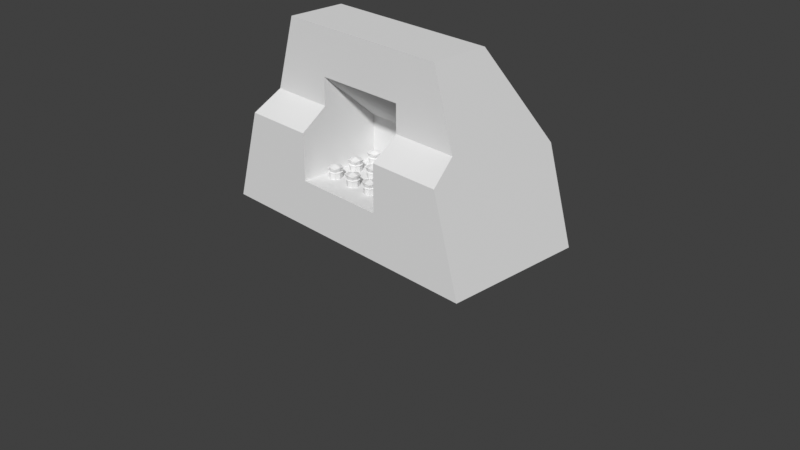 # Source: health_juice_machine.blend  (saved by Blender 4.5.91; exported with 4.5.12 LTS)
import bpy
from mathutils import Matrix  # noqa: F401  (used for matrix-valued properties, if any)

bpy.ops.wm.read_factory_settings(use_empty=True)
scene = bpy.context.scene
scene.name = 'Scene'

# ---- collections
col_collection = bpy.data.collections.new('Collection'); scene.collection.children.link(col_collection)

# ---- materials (node trees are filled in below, after node groups)
mat_metal_plate = bpy.data.materials.new('metal_plate')
mat_metal_reflect = bpy.data.materials.new('metal_reflect')
mat_glass = bpy.data.materials.new('glass')
mat_cork = bpy.data.materials.new('cork')

# ---- material node trees

# ---- world
world_world = bpy.data.worlds.new('World'); scene.world = world_world
world_world.use_nodes = True; world_world.node_tree.nodes.clear()
_N = world_world.node_tree.nodes; _L = world_world.node_tree.links
n0 = _N.new('ShaderNodeOutputWorld'); n0.name = 'World Output'; n0.location = (200, 100)
n1 = _N.new('ShaderNodeBackground'); n1.name = 'Background'; n1.location = (-200, 100)
n1.inputs[0].default_value = (0.05088, 0.05088, 0.05088, 1.0)
_L.new(n1.outputs[0], n0.inputs[0])
n0.is_active_output = True
world_world.color = (0.05088, 0.05088, 0.05088)
world_world.sun_shadow_jitter_overblur = 0.0

# ---- cameras
cam_camera = bpy.data.cameras.new('Camera')
cam_camera.clip_end = 100.0
cam_camera.ortho_scale = 7.314

# ---- meshes
me_health_machine = bpy.data.meshes.new('health_machine')
me_health_machine.from_pydata([(1.577, 0.7577, 0.0), (0.9774, -0.5096, 2.0), (1.577, -0.5096, 0.0), (-1.568, 0.7577, 0.0), (-0.9676, -0.5096, 2.0), (-1.568, -0.5096, 0.0), (1.277, 0.7577, 1.0), (-1.268, 0.7577, 1.0), (0.9774, 0.1182, 2.0), (-0.9676, 0.1182, 2.0), (-0.5, -0.5096, 0.5), (-0.5, -0.5096, 1.5), (0.5, -0.5096, 1.5), (0.5, -0.5096, 0.5), (-0.5, 0.1182, 0.5), (-0.5, 0.1182, 0.954), (0.5, 0.1182, 0.954), (0.5, 0.1182, 0.5), (1.427, 0.7577, 0.5), (-1.206, -0.5096, 1.206), (1.215, -0.5096, 1.206), (-1.418, 0.7577, 0.5), (-0.5, -0.5096, 1.206), (0.5, -0.5096, 1.206), (1.277, -0.7947, 1.0), (1.577, -0.7947, 0.0), (-1.568, -0.7947, 0.0), (0.5, -0.7947, 1.0), (0.5, -0.7947, 0.5), (-0.5, -0.7947, 0.5), (-1.268, -0.7947, 1.0), (-0.5, -0.7947, 1.0)], [], [(8, 9, 4, 1), (10, 22, 31, 29), (3, 0, 2, 5), (21, 7, 6, 18), (18, 6, 8, 1, 20), (19, 4, 9, 7, 21), (6, 7, 9, 8), (12, 11, 15, 16), (1, 4, 11, 12), (20, 1, 12, 23), (2, 20, 24, 25), (17, 16, 15, 14), (11, 22, 10, 14, 15), (10, 13, 17, 14), (13, 23, 12, 16, 17), (4, 19, 22, 11), (22, 19, 30, 31), (5, 19, 21, 3), (0, 18, 20, 2), (3, 21, 18, 0), (26, 25, 28, 29), (30, 26, 29, 31), (25, 24, 27, 28), (13, 10, 29, 28), (20, 23, 27, 24), (23, 13, 28, 27), (19, 5, 26, 30), (5, 2, 25, 26)])
me_health_machine.polygons.foreach_set('material_index', [0, 0, 0, 0, 0, 0, 0, 0, 0, 0, 0, 0, 0, 1, 0, 0, 0, 0, 0, 0, 0, 0, 0, 1, 0, 0, 0, 0])
_uv = me_health_machine.uv_layers.new(name='UVMap')
_uv.uv.foreach_set('vector', [1.475, 0.8876, -0.4704, 0.8876, -0.4704, 0.2598, 1.475, 0.2598, 0.2598, 0.1438, 0.2598, 0.8503, -0.02523, 0.6438, -0.02523, 0.1438, -1.07, 1.527, 2.075, 1.527, 2.075, 0.2598, -1.07, 0.2598, -0.9204, 0.1438, -0.7704, 0.6438, 1.775, 0.6438, 1.925, 0.1438, 1.527, 0.1438, 1.527, 0.6438, 0.8876, 1.644, 0.2598, 1.644, 0.2598, 0.8503, 0.2598, 0.8503, 0.2598, 1.644, 0.8876, 1.644, 1.527, 0.6438, 1.527, 0.1438, 1.775, 0.6438, -0.7704, 0.6438, -0.4704, 1.644, 1.475, 1.644, 0.9972, 0.2598, -0.002814, 0.2598, -0.002814, 0.8876, 0.9972, 0.8876, 1.475, 1.644, -0.4704, 1.644, -0.002814, 1.144, 0.9972, 1.144, 1.713, 0.8503, 1.475, 1.644, 0.9972, 1.144, 0.9972, 0.8503, 0.2598, -0.3562, 0.2598, 0.8503, -0.02523, 0.6438, -0.02523, -0.3562, 0.9972, 0.1438, 0.9972, 0.5978, -0.002814, 0.5978, -0.002814, 0.1438, 0.2598, 1.144, 0.2598, 0.8503, 0.2598, 0.1438, 0.8876, 0.1438, 0.8876, 0.5978, -0.002814, 0.2598, 0.9972, 0.2598, 0.9972, 0.8876, -0.002814, 0.8876, 0.2598, 0.1438, 0.2598, 0.8503, 0.2598, 1.144, 0.8876, 0.5978, 0.8876, 0.1438, -0.4704, 1.644, -0.7084, 0.8503, -0.002814, 0.8503, -0.002814, 1.144, -0.002814, 0.2598, -0.7084, 0.2598, -0.7704, -0.02523, -0.002814, -0.02523, 0.2598, -0.3562, 0.2598, 0.8503, 1.527, 0.1438, 1.527, -0.3562, 1.527, -0.3562, 1.527, 0.1438, 0.2598, 0.8503, 0.2598, -0.3562, -1.07, -0.3562, -0.9204, 0.1438, 1.925, 0.1438, 2.075, -0.3562, -1.07, -0.3562, 2.075, -0.3562, 0.9972, 0.1438, -0.002814, 0.1438, -0.7704, 0.6438, -1.07, -0.3562, -0.002814, 0.1438, -0.002814, 0.6438, 2.075, -0.3562, 1.775, 0.6438, 0.9972, 0.6438, 0.9972, 0.1438, 0.9972, 0.2598, -0.002814, 0.2598, -0.002814, -0.02523, 0.9972, -0.02523, 1.713, 0.2598, 0.9972, 0.2598, 0.9972, -0.02523, 1.775, -0.02523, 0.2598, 0.8503, 0.2598, 0.1438, -0.02523, 0.1438, -0.02523, 0.6438, 0.2598, 0.8503, 0.2598, -0.3562, -0.02523, -0.3562, -0.02523, 0.6438, -1.07, 0.2598, 2.075, 0.2598, 2.075, -0.02523, -1.07, -0.02523])
_ca = me_health_machine.color_attributes.new('Col', 'FLOAT_COLOR', 'POINT')
_ca.data.foreach_set('color', [0.2164, 0.07467, 0.07835, 1.0, 0.5687, 0.3404, 0.345, 1.0, 0.2164, 0.07467, 0.07835, 1.0, 0.2164, 0.07467, 0.07835, 1.0, 0.5687, 0.3404, 0.345, 1.0, 0.2164, 0.07467, 0.07835, 1.0, 0.4042, 0.2532, 0.2123, 1.0, 0.4042, 0.2532, 0.2123, 1.0, 0.5687, 0.3404, 0.345, 1.0, 0.5687, 0.3404, 0.345, 1.0, 0.2164, 0.07467, 0.07835, 1.0, 0.4042, 0.2532, 0.2123, 1.0, 0.4042, 0.2532, 0.2123, 1.0, 0.2164, 0.07467, 0.07835, 1.0, 0.2164, 0.07467, 0.07835, 1.0, 0.2266, 0.08859, 0.08746, 1.0, 0.2164, 0.07467, 0.07835, 1.0, 0.2164, 0.07467, 0.07835, 1.0, 0.4042, 0.2532, 0.2123, 1.0, 0.4042, 0.2532, 0.2123, 1.0, 0.4042, 0.2532, 0.2123, 1.0, 0.4042, 0.2532, 0.2123, 1.0, 0.4042, 0.2532, 0.2123, 1.0, 0.4042, 0.2532, 0.2123, 1.0, 0.4042, 0.2532, 0.2123, 1.0, 0.2164, 0.07467, 0.07835, 1.0, 0.2164, 0.07467, 0.07835, 1.0, 0.4042, 0.2532, 0.2123, 1.0, 0.2164, 0.07467, 0.07835, 1.0, 0.2164, 0.07467, 0.07835, 1.0, 0.4042, 0.2532, 0.2123, 1.0, 0.4042, 0.2532, 0.2123, 1.0])
_ca = me_health_machine.color_attributes.new('Alpha', 'FLOAT_COLOR', 'POINT')
_ca.data.foreach_set('color', [1.0, 1.0, 1.0, 1.0, 1.0, 1.0, 1.0, 1.0, 1.0, 1.0, 1.0, 1.0, 1.0, 1.0, 1.0, 1.0, 1.0, 1.0, 1.0, 1.0, 1.0, 1.0, 1.0, 1.0, 1.0, 1.0, 1.0, 1.0, 1.0, 1.0, 1.0, 1.0, 1.0, 1.0, 1.0, 1.0, 1.0, 1.0, 1.0, 1.0, 1.0, 1.0, 1.0, 1.0, 1.0, 1.0, 1.0, 1.0, 1.0, 1.0, 1.0, 1.0, 1.0, 1.0, 1.0, 1.0, 1.0, 1.0, 1.0, 1.0, 1.0, 1.0, 1.0, 1.0, 1.0, 1.0, 1.0, 1.0, 1.0, 1.0, 1.0, 1.0, 1.0, 1.0, 1.0, 1.0, 1.0, 1.0, 1.0, 1.0, 1.0, 1.0, 1.0, 1.0, 1.0, 1.0, 1.0, 1.0, 1.0, 1.0, 1.0, 1.0, 1.0, 1.0, 1.0, 1.0, 1.0, 1.0, 1.0, 1.0, 1.0, 1.0, 1.0, 1.0, 1.0, 1.0, 1.0, 1.0, 1.0, 1.0, 1.0, 1.0, 1.0, 1.0, 1.0, 1.0, 1.0, 1.0, 1.0, 1.0, 1.0, 1.0, 1.0, 1.0, 1.0, 1.0, 1.0, 1.0])
me_health_machine.materials.append(mat_metal_plate)
me_health_machine.materials.append(mat_metal_reflect)
me_health_machine.use_mirror_vertex_groups = False
me_health_machine.update()
me_cylinder_002 = bpy.data.meshes.new('Cylinder.002')
me_cylinder_002.from_pydata([(0.03985, 0.04313, -0.286), (-0.03742, 0.04313, -0.2864), (0.03985, -0.03413, -0.286), (-0.03742, -0.03413, -0.2864), (0.0565, 0.06097, -0.05337), (-0.05644, 0.06097, -0.05395), (0.0565, -0.05197, -0.05337), (-0.05644, -0.05197, -0.05395), (-0.06692, 0.004502, -0.04358), (0.04701, 0.004502, -0.2931), (0.06686, 0.004502, -0.0429), (-0.04451, 0.004502, -0.2936), (-0.05328, 0.05803, -0.09744), (0.05378, -0.04903, -0.0969), (-0.05328, -0.04903, -0.09744), (0.05378, 0.05803, -0.0969), (-0.0721, 0.004502, -0.09754), (0.0726, 0.004502, -0.0968), (0.001253, 0.05026, -0.2933), (-2.595e-05, -0.06239, -0.04324), (0.001253, -0.04126, -0.2933), (-2.597e-05, 0.07139, -0.04324), (0.001367, 0.004502, -0.3157), (-0.0001462, 0.004502, -0.01972), (0.0002498, 0.07685, -0.09717), (0.0002498, -0.06785, -0.09717), (-0.04789, -0.04367, -0.1028), (0.04845, 0.05267, -0.1024), (0.06523, 0.004502, -0.1024), (-0.04789, 0.05267, -0.1028), (0.04845, -0.04367, -0.1024), (-0.06468, 0.004502, -0.1031), (0.0002784, -0.06045, -0.1028), (0.0002784, 0.06946, -0.1028), (-0.04342, 0.04812, -0.08839), (0.04383, -0.03912, -0.08795), (-0.05752, 0.004502, -0.08709), (-0.04342, -0.03912, -0.08839), (0.04383, 0.04812, -0.08795), (0.05791, 0.004502, -0.0865), (0.0001967, 0.06222, -0.08679), (0.0001968, -0.05321, -0.08679), (-0.04789, -0.04367, -0.1028), (0.04845, 0.05267, -0.1024), (0.06523, 0.004502, -0.1024), (0.0002784, 0.06946, -0.1028), (-0.04789, 0.05267, -0.1028), (0.04845, -0.04367, -0.1024), (-0.06468, 0.004502, -0.1031), (0.0002784, -0.06045, -0.1028)], [], [(39, 10, 6, 35), (41, 35, 6, 19), (23, 10, 4, 21), (48, 11, 3, 42), (22, 9, 2, 20), (45, 43, 0, 18), (18, 0, 9, 22), (46, 1, 11, 48), (19, 6, 10, 23), (38, 4, 10, 39), (27, 15, 17, 28), (34, 12, 16, 36), (40, 38, 15, 24), (36, 16, 14, 37), (32, 30, 13, 25), (28, 17, 13, 30), (26, 32, 25, 14), (34, 40, 24, 12), (7, 19, 23, 8), (1, 18, 22, 11), (46, 45, 18, 1), (11, 22, 20, 3), (8, 23, 21, 5), (37, 41, 19, 7), (12, 24, 33, 29), (42, 49, 32, 26), (44, 28, 30, 47), (49, 47, 30, 32), (43, 27, 28, 44), (12, 29, 31, 16), (24, 15, 27, 33), (16, 31, 26, 14), (14, 25, 41, 37), (5, 21, 40, 34), (8, 36, 37, 7), (21, 4, 38, 40), (5, 34, 36, 8), (15, 38, 39, 17), (25, 13, 35, 41), (17, 39, 35, 13), (0, 43, 44, 9), (20, 2, 47, 49), (9, 44, 47, 2), (3, 20, 49, 42), (29, 33, 45, 46), (29, 46, 48, 31), (33, 27, 43, 45), (31, 48, 42, 26)])
me_cylinder_002.polygons.foreach_set('material_index', [1, 1, 1, 0, 0, 0, 0, 0, 1, 1, 0, 0, 0, 0, 0, 0, 0, 0, 1, 0, 0, 0, 1, 1, 0, 0, 0, 0, 0, 0, 0, 0, 0, 1, 1, 1, 1, 0, 0, 0, 0, 0, 0, 0, 0, 0, 0, 0])
_uv = me_cylinder_002.uv_layers.new(name='UVMap')
_uv.uv.foreach_set('vector', [0.7745, 0.625, 0.875, 0.625, 0.875, 0.75, 0.7745, 0.75, 0.5, 0.8995, 0.625, 0.8995, 0.625, 1.0, 0.5, 1.0, 0.5, 0.125, 0.625, 0.125, 0.625, 0.25, 0.5, 0.25, 0.5362, 0.383, 0.5358, 0.05862, 0.4868, 0.06773, 0.4705, 0.3815, 0.8297, 0.1358, 0.8297, 0.2443, 0.7381, 0.2274, 0.7212, 0.1358, 0.5362, 0.383, 0.6018, 0.3813, 0.5849, 0.06762, 0.5358, 0.05862, 0.9383, 0.1358, 0.9214, 0.2274, 0.8297, 0.2443, 0.8297, 0.1358, 0.6018, 0.3813, 0.5849, 0.06762, 0.5358, 0.05862, 0.5362, 0.383, 0.5, 0.0, 0.625, 0.0, 0.625, 0.125, 0.5, 0.125, 0.7745, 0.5, 0.875, 0.5, 0.875, 0.625, 0.7745, 0.625, 0.9249, 0.2211, 0.9344, 0.2306, 0.8396, 0.264, 0.8396, 0.2509, 0.9169, 0.05852, 0.9344, 0.04098, 0.8396, 0.007635, 0.8396, 0.03356, 0.9418, 0.1358, 0.9169, 0.2131, 0.9344, 0.2306, 0.9678, 0.1358, 0.8396, 0.03356, 0.8396, 0.007635, 0.7448, 0.04098, 0.7623, 0.05852, 0.7245, 0.1358, 0.7543, 0.2211, 0.7448, 0.2306, 0.7114, 0.1358, 0.8396, 0.2509, 0.8396, 0.264, 0.7448, 0.2306, 0.7543, 0.2211, 0.7543, 0.05047, 0.7245, 0.1358, 0.7114, 0.1358, 0.7448, 0.04098, 0.9169, 0.05852, 0.9418, 0.1358, 0.9678, 0.1358, 0.9344, 0.04098, 0.375, 0.0, 0.5, 0.0, 0.5, 0.125, 0.375, 0.125, 0.9214, 0.04418, 0.9383, 0.1358, 0.8297, 0.1358, 0.8297, 0.02727, 0.4705, 0.3815, 0.5362, 0.383, 0.5358, 0.05862, 0.4868, 0.06773, 0.8297, 0.02727, 0.8297, 0.1358, 0.7212, 0.1358, 0.7381, 0.04418, 0.375, 0.125, 0.5, 0.125, 0.5, 0.25, 0.375, 0.25, 0.375, 0.8995, 0.5, 0.8995, 0.5, 1.0, 0.375, 1.0, 0.9344, 0.04098, 0.9678, 0.1358, 0.9547, 0.1358, 0.9249, 0.05047, 0.2504, 0.6568, 0.3443, 0.6564, 0.3443, 0.6564, 0.2504, 0.6568, 0.3443, 0.6564, 0.3443, 0.6564, 0.2504, 0.6568, 0.2504, 0.6568, 0.3443, 0.6564, 0.4382, 0.6566, 0.4382, 0.6566, 0.3443, 0.6564, 0.4382, 0.6566, 0.4382, 0.6566, 0.3443, 0.6564, 0.3443, 0.6564, 0.9344, 0.04098, 0.9249, 0.05047, 0.8396, 0.02073, 0.8396, 0.007635, 0.9678, 0.1358, 0.9344, 0.2306, 0.9249, 0.2211, 0.9547, 0.1358, 0.8396, 0.007635, 0.8396, 0.02073, 0.7543, 0.05047, 0.7448, 0.04098, 0.7448, 0.04098, 0.7114, 0.1358, 0.7373, 0.1358, 0.7623, 0.05852, 0.375, 0.25, 0.5, 0.25, 0.5, 0.3505, 0.375, 0.3505, 0.125, 0.625, 0.2255, 0.625, 0.2255, 0.75, 0.125, 0.75, 0.5, 0.25, 0.625, 0.25, 0.625, 0.3505, 0.5, 0.3505, 0.125, 0.5, 0.2255, 0.5, 0.2255, 0.625, 0.125, 0.625, 0.9344, 0.2306, 0.9169, 0.2131, 0.8396, 0.238, 0.8396, 0.264, 0.7114, 0.1358, 0.7448, 0.2306, 0.7623, 0.2131, 0.7373, 0.1358, 0.8396, 0.264, 0.8396, 0.238, 0.7623, 0.2131, 0.7448, 0.2306, 0.5849, 0.06762, 0.6018, 0.3813, 0.5362, 0.383, 0.5358, 0.05862, 0.5358, 0.05862, 0.5849, 0.06762, 0.6018, 0.3813, 0.5362, 0.383, 0.5358, 0.05862, 0.5362, 0.383, 0.4705, 0.3815, 0.4868, 0.06773, 0.4868, 0.06773, 0.5358, 0.05862, 0.5362, 0.383, 0.4705, 0.3815, 0.2504, 0.6568, 0.3443, 0.6564, 0.3443, 0.6564, 0.2504, 0.6568, 0.4382, 0.6566, 0.4382, 0.6566, 0.3443, 0.6564, 0.3443, 0.6564, 0.3443, 0.6564, 0.4382, 0.6566, 0.4382, 0.6566, 0.3443, 0.6564, 0.3443, 0.6564, 0.3443, 0.6564, 0.2504, 0.6568, 0.2504, 0.6568])
_ca = me_cylinder_002.color_attributes.new('Alpha', 'FLOAT_COLOR', 'POINT')
_ca.data.foreach_set('color', [1.0, 1.0, 1.0, 1.0, 1.0, 1.0, 1.0, 1.0, 1.0, 1.0, 1.0, 1.0, 1.0, 1.0, 1.0, 1.0, 1.0, 1.0, 1.0, 1.0, 1.0, 1.0, 1.0, 1.0, 1.0, 1.0, 1.0, 1.0, 1.0, 1.0, 1.0, 1.0, 1.0, 1.0, 1.0, 1.0, 1.0, 1.0, 1.0, 1.0, 1.0, 1.0, 1.0, 1.0, 1.0, 1.0, 1.0, 1.0, 1.0, 1.0, 1.0, 1.0, 1.0, 1.0, 1.0, 1.0, 1.0, 1.0, 1.0, 1.0, 1.0, 1.0, 1.0, 1.0, 1.0, 1.0, 1.0, 1.0, 1.0, 1.0, 1.0, 1.0, 1.0, 1.0, 1.0, 1.0, 1.0, 1.0, 1.0, 1.0, 1.0, 1.0, 1.0, 1.0, 1.0, 1.0, 1.0, 1.0, 1.0, 1.0, 1.0, 1.0, 1.0, 1.0, 1.0, 1.0, 1.0, 1.0, 1.0, 1.0, 1.0, 1.0, 1.0, 1.0, 1.0, 1.0, 1.0, 1.0, 1.0, 1.0, 1.0, 1.0, 1.0, 1.0, 1.0, 1.0, 1.0, 1.0, 1.0, 1.0, 1.0, 1.0, 1.0, 1.0, 1.0, 1.0, 1.0, 1.0, 1.0, 1.0, 1.0, 1.0, 1.0, 1.0, 1.0, 1.0, 1.0, 1.0, 1.0, 1.0, 1.0, 1.0, 1.0, 1.0, 1.0, 1.0, 1.0, 1.0, 1.0, 1.0, 1.0, 1.0, 1.0, 1.0, 1.0, 1.0, 1.0, 1.0, 1.0, 1.0, 1.0, 1.0, 1.0, 1.0, 1.0, 1.0, 1.0, 1.0, 1.0, 1.0, 1.0, 1.0, 1.0, 1.0, 1.0, 1.0, 1.0, 1.0, 1.0, 1.0, 1.0, 1.0, 1.0, 1.0, 1.0, 1.0, 1.0, 1.0, 1.0, 1.0, 1.0, 1.0, 1.0, 1.0, 1.0, 1.0, 1.0, 1.0, 1.0, 1.0])
_ca = me_cylinder_002.color_attributes.new('Col', 'FLOAT_COLOR', 'CORNER')
_ca.data.foreach_set('color', [0.1845, 0.4508, 0.9911, 1.0, 1.0, 1.0, 1.0, 1.0, 1.0, 1.0, 1.0, 1.0, 0.1845, 0.4508, 0.9911, 1.0, 0.1845, 0.4508, 0.9911, 1.0, 0.1845, 0.4508, 0.9911, 1.0, 1.0, 1.0, 1.0, 1.0, 1.0, 1.0, 1.0, 1.0, 1.0, 1.0, 1.0, 1.0, 1.0, 1.0, 1.0, 1.0, 1.0, 1.0, 1.0, 1.0, 1.0, 1.0, 1.0, 1.0, 0.624, 0.7913, 0.9911, 1.0, 0.1845, 0.4508, 0.9911, 1.0, 0.1845, 0.4508, 0.9911, 1.0, 0.624, 0.7913, 0.9911, 1.0, 0.1845, 0.4508, 0.9911, 1.0, 0.1846, 0.4508, 0.9911, 1.0, 0.1845, 0.4508, 0.9911, 1.0, 0.1845, 0.4508, 0.9911, 1.0, 0.624, 0.7913, 0.9911, 1.0, 0.624, 0.7913, 0.9911, 1.0, 0.1845, 0.4508, 0.9911, 1.0, 0.1845, 0.4508, 0.9911, 1.0, 0.1845, 0.4508, 0.9911, 1.0, 0.1845, 0.4508, 0.9911, 1.0, 0.1846, 0.4508, 0.9911, 1.0, 0.1845, 0.4508, 0.9911, 1.0, 0.624, 0.7913, 0.9911, 1.0, 0.1845, 0.4508, 0.9911, 1.0, 0.1845, 0.4508, 0.9911, 1.0, 0.624, 0.7913, 0.9911, 1.0, 1.0, 1.0, 1.0, 1.0, 1.0, 1.0, 1.0, 1.0, 1.0, 1.0, 1.0, 1.0, 1.0, 1.0, 1.0, 1.0, 0.1845, 0.4508, 0.9911, 1.0, 1.0, 1.0, 1.0, 1.0, 1.0, 1.0, 1.0, 1.0, 0.1845, 0.4508, 0.9911, 1.0, 0.624, 0.7913, 0.9911, 1.0, 0.1845, 0.4508, 0.9911, 1.0, 0.1845, 0.4508, 0.9911, 1.0, 0.624, 0.7913, 0.9911, 1.0, 0.1845, 0.4508, 0.9911, 1.0, 0.1845, 0.4508, 0.9911, 1.0, 0.1845, 0.4508, 0.9911, 1.0, 0.1845, 0.4508, 0.9911, 1.0, 0.1845, 0.4508, 0.9911, 1.0, 0.1845, 0.4508, 0.9911, 1.0, 0.1845, 0.4508, 0.9911, 1.0, 0.1845, 0.4508, 0.9911, 1.0, 0.1845, 0.4508, 0.9911, 1.0, 0.1845, 0.4508, 0.9911, 1.0, 0.1845, 0.4508, 0.9911, 1.0, 0.1845, 0.4508, 0.9911, 1.0, 0.624, 0.7913, 0.9911, 1.0, 0.624, 0.7913, 0.9911, 1.0, 0.2427, 0.4825, 0.9911, 1.0, 0.266, 0.4969, 0.9911, 1.0, 0.624, 0.7913, 0.9911, 1.0, 0.1845, 0.4508, 0.9911, 1.0, 0.2427, 0.4825, 0.9911, 1.0, 0.624, 0.7913, 0.9911, 1.0, 0.624, 0.7913, 0.9911, 1.0, 0.624, 0.7913, 0.9911, 1.0, 0.266, 0.4969, 0.9911, 1.0, 0.1845, 0.4508, 0.9911, 1.0, 0.1845, 0.4508, 0.9911, 1.0, 0.1845, 0.4508, 0.9911, 1.0, 0.1845, 0.4508, 0.9911, 1.0, 0.1845, 0.4508, 0.9911, 1.0, 1.0, 1.0, 1.0, 1.0, 1.0, 1.0, 1.0, 1.0, 1.0, 1.0, 1.0, 1.0, 1.0, 1.0, 1.0, 1.0, 0.1845, 0.4508, 0.9911, 1.0, 0.1845, 0.4508, 0.9911, 1.0, 0.1845, 0.4508, 0.9911, 1.0, 0.1845, 0.4508, 0.9911, 1.0, 0.624, 0.7913, 0.9911, 1.0, 0.624, 0.7913, 0.9911, 1.0, 0.1845, 0.4508, 0.9911, 1.0, 0.1845, 0.4508, 0.9911, 1.0, 0.1845, 0.4508, 0.9911, 1.0, 0.1845, 0.4508, 0.9911, 1.0, 0.1845, 0.4508, 0.9911, 1.0, 0.1845, 0.4508, 0.9911, 1.0, 1.0, 1.0, 1.0, 1.0, 1.0, 1.0, 1.0, 1.0, 1.0, 1.0, 1.0, 1.0, 1.0, 1.0, 1.0, 1.0, 0.1845, 0.4508, 0.9911, 1.0, 0.1845, 0.4508, 0.9911, 1.0, 1.0, 1.0, 1.0, 1.0, 1.0, 1.0, 1.0, 1.0, 0.1845, 0.4508, 0.9911, 1.0, 0.1845, 0.4508, 0.9911, 1.0, 0.624, 0.7913, 0.9911, 1.0, 0.624, 0.7913, 0.9911, 1.0, 0.624, 0.7913, 0.9911, 1.0, 0.624, 0.7913, 0.9911, 1.0, 0.624, 0.7913, 0.9911, 1.0, 0.624, 0.7913, 0.9911, 1.0, 0.624, 0.7913, 0.9911, 1.0, 0.624, 0.7913, 0.9911, 1.0, 0.624, 0.7913, 0.9911, 1.0, 0.624, 0.7913, 0.9911, 1.0, 0.624, 0.7913, 0.9911, 1.0, 0.624, 0.7913, 0.9911, 1.0, 0.624, 0.7913, 0.9911, 1.0, 0.624, 0.7913, 0.9911, 1.0, 0.624, 0.7913, 0.9911, 1.0, 0.624, 0.7913, 0.9911, 1.0, 0.624, 0.7913, 0.9911, 1.0, 0.624, 0.7913, 0.9911, 1.0, 0.1845, 0.4508, 0.9911, 1.0, 0.624, 0.7913, 0.9911, 1.0, 0.624, 0.7913, 0.9911, 1.0, 0.1845, 0.4508, 0.9911, 1.0, 0.1845, 0.4508, 0.9911, 1.0, 0.1845, 0.4508, 0.9911, 1.0, 0.624, 0.7913, 0.9911, 1.0, 0.624, 0.7913, 0.9911, 1.0, 0.1845, 0.4508, 0.9911, 1.0, 0.624, 0.7913, 0.9911, 1.0, 0.624, 0.7913, 0.9911, 1.0, 0.1845, 0.4508, 0.9911, 1.0, 0.1845, 0.4508, 0.9911, 1.0, 0.266, 0.4969, 0.9911, 1.0, 0.1845, 0.4508, 0.9911, 1.0, 0.1845, 0.4508, 0.9911, 1.0, 1.0, 1.0, 1.0, 1.0, 1.0, 1.0, 1.0, 1.0, 0.1845, 0.4508, 0.9911, 1.0, 0.1845, 0.4508, 0.9911, 1.0, 1.0, 1.0, 1.0, 1.0, 0.1845, 0.4508, 0.9911, 1.0, 0.1845, 0.4508, 0.9911, 1.0, 1.0, 1.0, 1.0, 1.0, 1.0, 1.0, 1.0, 1.0, 1.0, 1.0, 1.0, 1.0, 0.1845, 0.4508, 0.9911, 1.0, 0.1845, 0.4508, 0.9911, 1.0, 1.0, 1.0, 1.0, 1.0, 0.1845, 0.4508, 0.9911, 1.0, 0.1845, 0.4508, 0.9911, 1.0, 1.0, 1.0, 1.0, 1.0, 0.1845, 0.4508, 0.9911, 1.0, 0.1845, 0.4508, 0.9911, 1.0, 0.1845, 0.4508, 0.9911, 1.0, 0.1845, 0.4508, 0.9911, 1.0, 0.266, 0.4969, 0.9911, 1.0, 0.2427, 0.4825, 0.9911, 1.0, 0.1845, 0.4508, 0.9911, 1.0, 0.1845, 0.4508, 0.9911, 1.0, 0.1845, 0.4508, 0.9911, 1.0, 0.1845, 0.4508, 0.9911, 1.0, 0.1845, 0.4508, 0.9911, 1.0, 0.2427, 0.4825, 0.9911, 1.0, 0.1845, 0.4508, 0.9911, 1.0, 0.624, 0.7913, 0.9911, 1.0, 0.624, 0.7913, 0.9911, 1.0, 0.1846, 0.4508, 0.9911, 1.0, 0.1845, 0.4508, 0.9911, 1.0, 0.1845, 0.4508, 0.9911, 1.0, 0.624, 0.7913, 0.9911, 1.0, 0.624, 0.7913, 0.9911, 1.0, 0.1846, 0.4508, 0.9911, 1.0, 0.624, 0.7913, 0.9911, 1.0, 0.624, 0.7913, 0.9911, 1.0, 0.1845, 0.4508, 0.9911, 1.0, 0.1845, 0.4508, 0.9911, 1.0, 0.1845, 0.4508, 0.9911, 1.0, 0.624, 0.7913, 0.9911, 1.0, 0.624, 0.7913, 0.9911, 1.0, 0.624, 0.7913, 0.9911, 1.0, 0.624, 0.7913, 0.9911, 1.0, 0.624, 0.7913, 0.9911, 1.0, 0.624, 0.7913, 0.9911, 1.0, 0.624, 0.7913, 0.9911, 1.0, 0.624, 0.7913, 0.9911, 1.0, 0.624, 0.7913, 0.9911, 1.0, 0.624, 0.7913, 0.9911, 1.0, 0.624, 0.7913, 0.9911, 1.0, 0.624, 0.7913, 0.9911, 1.0, 0.624, 0.7913, 0.9911, 1.0, 0.624, 0.7913, 0.9911, 1.0, 0.624, 0.7913, 0.9911, 1.0, 0.624, 0.7913, 0.9911, 1.0, 0.624, 0.7913, 0.9911, 1.0, 0.624, 0.7913, 0.9911, 1.0])
me_cylinder_002.materials.append(mat_glass)
me_cylinder_002.materials.append(mat_cork)
me_cylinder_002.use_paint_bone_selection = False
me_cylinder_002.use_paint_mask_vertex = True
me_cylinder_002.update()

# ---- objects
ob_cube = bpy.data.objects.new('Cube', me_health_machine)
ob_camera = bpy.data.objects.new('Camera', cam_camera)
ob_cylinder_003 = bpy.data.objects.new('Cylinder.003', me_cylinder_002)
ob_cylinder_001 = bpy.data.objects.new('Cylinder.001', me_cylinder_002)
ob_cylinder_002 = bpy.data.objects.new('Cylinder.002', me_cylinder_002)
ob_cylinder_004 = bpy.data.objects.new('Cylinder.004', me_cylinder_002)
ob_cylinder_005 = bpy.data.objects.new('Cylinder.005', me_cylinder_002)
ob_cylinder_006 = bpy.data.objects.new('Cylinder.006', me_cylinder_002)
ob_cylinder_007 = bpy.data.objects.new('Cylinder.007', me_cylinder_002)
ob_cylinder_008 = bpy.data.objects.new('Cylinder.008', me_cylinder_002)
ob_cylinder_009 = bpy.data.objects.new('Cylinder.009', me_cylinder_002)
ob_cylinder_010 = bpy.data.objects.new('Cylinder.010', me_cylinder_002)
ob_cylinder_011 = bpy.data.objects.new('Cylinder.011', me_cylinder_002)
ob_cylinder_012 = bpy.data.objects.new('Cylinder.012', me_cylinder_002)

# ---- transforms, parenting, visibility, modifiers, constraints
ob_cube.location = (0.0, 0.0, 0.0)
ob_cube.lock_rotations_4d = False
ob_cube.empty_display_type = 'ARROWS'
ob_cube.lineart.crease_threshold = 0.0
ob_camera.location = (7.359, -6.926, 4.958)
ob_camera.rotation_euler = (1.109, 0.0, 0.8149)
ob_camera.lock_rotations_4d = False
ob_camera.empty_display_type = 'ARROWS'
ob_camera.color = (0.0, 0.0, 0.0, 0.0)
ob_camera.display_type = 'WIRE'
ob_camera.lineart.crease_threshold = 0.0
ob_cylinder_003.location = (-0.3568, -0.004502, 0.6648)
ob_cylinder_001.location = (-0.09792, -0.004502, 0.6648)
ob_cylinder_002.location = (0.1461, -0.004502, 0.6648)
ob_cylinder_004.location = (0.3605, -0.004502, 0.6648)
ob_cylinder_005.location = (-0.3568, -0.2627, 0.6648)
ob_cylinder_006.location = (-0.09792, -0.2627, 0.6648)
ob_cylinder_007.location = (0.1461, -0.2627, 0.6648)
ob_cylinder_008.location = (0.3605, -0.2627, 0.6648)
ob_cylinder_009.location = (-0.3568, -0.5253, 0.6648)
ob_cylinder_010.location = (-0.09792, -0.5253, 0.6648)
ob_cylinder_011.location = (0.1461, -0.5253, 0.6648)
ob_cylinder_012.location = (0.3605, -0.5253, 0.6648)

# ---- collection membership
col_collection.objects.link(ob_cube)
col_collection.objects.link(ob_camera)
col_collection.objects.link(ob_cylinder_003)
col_collection.objects.link(ob_cylinder_001)
col_collection.objects.link(ob_cylinder_002)
col_collection.objects.link(ob_cylinder_004)
col_collection.objects.link(ob_cylinder_005)
col_collection.objects.link(ob_cylinder_006)
col_collection.objects.link(ob_cylinder_007)
col_collection.objects.link(ob_cylinder_008)
col_collection.objects.link(ob_cylinder_009)
col_collection.objects.link(ob_cylinder_010)
col_collection.objects.link(ob_cylinder_011)
col_collection.objects.link(ob_cylinder_012)

# ---- scene / render settings (as saved in the file)
scene.camera = ob_camera
scene.frame_start = 1; scene.frame_end = 250; scene.frame_set(1)
scene.render.engine = 'BLENDER_EEVEE_NEXT'
scene.view_settings.view_transform = 'Standard'
bpy.context.view_layer.update()

# ---- added for rendering (the .blend has no usable light): sun
light_auto_sun = bpy.data.lights.new('AutoSun', 'SUN')
light_auto_sun.energy = 3.0
light_auto_sun.angle = 0.0523599
ob_auto_sun = bpy.data.objects.new('AutoSun', light_auto_sun)
scene.collection.objects.link(ob_auto_sun)
ob_auto_sun.rotation_euler = (0.872665, 0.174533, 0.523599)
bpy.context.view_layer.update()
